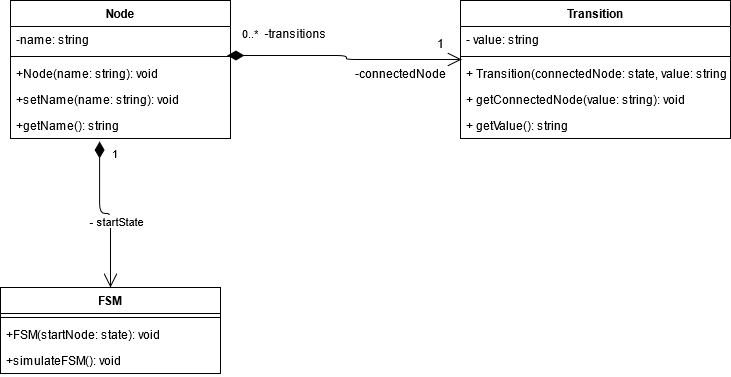

The diagram above was exported from draw.io. Its source (the exported page's mxGraphModel, read from the mxfile embedded in the PNG):
<mxGraphModel dx="2486" dy="1342" grid="1" gridSize="10" guides="1" tooltips="1" connect="1" arrows="1" fold="1" page="1" pageScale="1" pageWidth="850" pageHeight="1100" math="0" shadow="0">
  <root>
    <mxCell id="0" />
    <mxCell id="1" parent="0" />
    <mxCell id="9groVVA8LqdWQ9SbP56R-1" value="Node" style="swimlane;fontStyle=1;align=center;verticalAlign=top;childLayout=stackLayout;horizontal=1;startSize=26;horizontalStack=0;resizeParent=1;resizeParentMax=0;resizeLast=0;collapsible=1;marginBottom=0;" parent="1" vertex="1">
      <mxGeometry x="90" y="157" width="220" height="138" as="geometry" />
    </mxCell>
    <mxCell id="jgzG7_gQfHXFFT-etjzq-5" value="-name: string" style="text;strokeColor=none;fillColor=none;align=left;verticalAlign=top;spacingLeft=4;spacingRight=4;overflow=hidden;rotatable=0;points=[[0,0.5],[1,0.5]];portConstraint=eastwest;" parent="9groVVA8LqdWQ9SbP56R-1" vertex="1">
      <mxGeometry y="26" width="220" height="26" as="geometry" />
    </mxCell>
    <mxCell id="9groVVA8LqdWQ9SbP56R-3" value="" style="line;strokeWidth=1;fillColor=none;align=left;verticalAlign=middle;spacingTop=-1;spacingLeft=3;spacingRight=3;rotatable=0;labelPosition=right;points=[];portConstraint=eastwest;" parent="9groVVA8LqdWQ9SbP56R-1" vertex="1">
      <mxGeometry y="52" width="220" height="8" as="geometry" />
    </mxCell>
    <mxCell id="jgzG7_gQfHXFFT-etjzq-6" value="+Node(name: string): void" style="text;strokeColor=none;fillColor=none;align=left;verticalAlign=top;spacingLeft=4;spacingRight=4;overflow=hidden;rotatable=0;points=[[0,0.5],[1,0.5]];portConstraint=eastwest;" parent="9groVVA8LqdWQ9SbP56R-1" vertex="1">
      <mxGeometry y="60" width="220" height="26" as="geometry" />
    </mxCell>
    <mxCell id="jgzG7_gQfHXFFT-etjzq-12" value="+setName(name: string): void" style="text;strokeColor=none;fillColor=none;align=left;verticalAlign=top;spacingLeft=4;spacingRight=4;overflow=hidden;rotatable=0;points=[[0,0.5],[1,0.5]];portConstraint=eastwest;" parent="9groVVA8LqdWQ9SbP56R-1" vertex="1">
      <mxGeometry y="86" width="220" height="26" as="geometry" />
    </mxCell>
    <mxCell id="jgzG7_gQfHXFFT-etjzq-8" value="+getName(): string" style="text;strokeColor=none;fillColor=none;align=left;verticalAlign=top;spacingLeft=4;spacingRight=4;overflow=hidden;rotatable=0;points=[[0,0.5],[1,0.5]];portConstraint=eastwest;" parent="9groVVA8LqdWQ9SbP56R-1" vertex="1">
      <mxGeometry y="112" width="220" height="26" as="geometry" />
    </mxCell>
    <mxCell id="jaSuutyUQl7mGh_Q0g_W-1" value="Transition" style="swimlane;fontStyle=1;align=center;verticalAlign=top;childLayout=stackLayout;horizontal=1;startSize=26;horizontalStack=0;resizeParent=1;resizeParentMax=0;resizeLast=0;collapsible=1;marginBottom=0;" parent="1" vertex="1">
      <mxGeometry x="540" y="157" width="270" height="138" as="geometry" />
    </mxCell>
    <mxCell id="jaSuutyUQl7mGh_Q0g_W-2" value="- value: string " style="text;strokeColor=none;fillColor=none;align=left;verticalAlign=top;spacingLeft=4;spacingRight=4;overflow=hidden;rotatable=0;points=[[0,0.5],[1,0.5]];portConstraint=eastwest;" parent="jaSuutyUQl7mGh_Q0g_W-1" vertex="1">
      <mxGeometry y="26" width="270" height="26" as="geometry" />
    </mxCell>
    <mxCell id="jaSuutyUQl7mGh_Q0g_W-3" value="" style="line;strokeWidth=1;fillColor=none;align=left;verticalAlign=middle;spacingTop=-1;spacingLeft=3;spacingRight=3;rotatable=0;labelPosition=right;points=[];portConstraint=eastwest;" parent="jaSuutyUQl7mGh_Q0g_W-1" vertex="1">
      <mxGeometry y="52" width="270" height="8" as="geometry" />
    </mxCell>
    <mxCell id="jaSuutyUQl7mGh_Q0g_W-4" value="+ Transition(connectedNode: state, value: string): void " style="text;strokeColor=none;fillColor=none;align=left;verticalAlign=top;spacingLeft=4;spacingRight=4;overflow=hidden;rotatable=0;points=[[0,0.5],[1,0.5]];portConstraint=eastwest;" parent="jaSuutyUQl7mGh_Q0g_W-1" vertex="1">
      <mxGeometry y="60" width="270" height="26" as="geometry" />
    </mxCell>
    <mxCell id="jgzG7_gQfHXFFT-etjzq-17" value="+ getConnectedNode(value: string): void " style="text;strokeColor=none;fillColor=none;align=left;verticalAlign=top;spacingLeft=4;spacingRight=4;overflow=hidden;rotatable=0;points=[[0,0.5],[1,0.5]];portConstraint=eastwest;" parent="jaSuutyUQl7mGh_Q0g_W-1" vertex="1">
      <mxGeometry y="86" width="270" height="26" as="geometry" />
    </mxCell>
    <mxCell id="jgzG7_gQfHXFFT-etjzq-32" value="+ getValue(): string " style="text;strokeColor=none;fillColor=none;align=left;verticalAlign=top;spacingLeft=4;spacingRight=4;overflow=hidden;rotatable=0;points=[[0,0.5],[1,0.5]];portConstraint=eastwest;" parent="jaSuutyUQl7mGh_Q0g_W-1" vertex="1">
      <mxGeometry y="112" width="270" height="26" as="geometry" />
    </mxCell>
    <mxCell id="2-ta977ib2K9jeKueDt4-1" value="FSM" style="swimlane;fontStyle=1;align=center;verticalAlign=top;childLayout=stackLayout;horizontal=1;startSize=26;horizontalStack=0;resizeParent=1;resizeParentMax=0;resizeLast=0;collapsible=1;marginBottom=0;" parent="1" vertex="1">
      <mxGeometry x="80" y="444" width="220" height="86" as="geometry" />
    </mxCell>
    <mxCell id="2-ta977ib2K9jeKueDt4-3" value="" style="line;strokeWidth=1;fillColor=none;align=left;verticalAlign=middle;spacingTop=-1;spacingLeft=3;spacingRight=3;rotatable=0;labelPosition=right;points=[];portConstraint=eastwest;" parent="2-ta977ib2K9jeKueDt4-1" vertex="1">
      <mxGeometry y="26" width="220" height="8" as="geometry" />
    </mxCell>
    <mxCell id="yh502RAWTz697QVAfg6e-1" value="+FSM(startNode: state): void" style="text;strokeColor=none;fillColor=none;align=left;verticalAlign=top;spacingLeft=4;spacingRight=4;overflow=hidden;rotatable=0;points=[[0,0.5],[1,0.5]];portConstraint=eastwest;" parent="2-ta977ib2K9jeKueDt4-1" vertex="1">
      <mxGeometry y="34" width="220" height="26" as="geometry" />
    </mxCell>
    <mxCell id="jgzG7_gQfHXFFT-etjzq-28" value="+simulateFSM(): void" style="text;strokeColor=none;fillColor=none;align=left;verticalAlign=top;spacingLeft=4;spacingRight=4;overflow=hidden;rotatable=0;points=[[0,0.5],[1,0.5]];portConstraint=eastwest;" parent="2-ta977ib2K9jeKueDt4-1" vertex="1">
      <mxGeometry y="60" width="220" height="26" as="geometry" />
    </mxCell>
    <mxCell id="jgzG7_gQfHXFFT-etjzq-13" value="0..*" style="endArrow=open;html=1;endSize=12;startArrow=diamondThin;startSize=14;startFill=1;edgeStyle=orthogonalEdgeStyle;align=left;verticalAlign=bottom;exitX=0.986;exitY=-0.192;exitDx=0;exitDy=0;exitPerimeter=0;entryX=0.004;entryY=0.269;entryDx=0;entryDy=0;entryPerimeter=0;" parent="1" source="jgzG7_gQfHXFFT-etjzq-6" edge="1">
      <mxGeometry x="-0.8902" y="12" relative="1" as="geometry">
        <mxPoint x="345" y="230" as="sourcePoint" />
        <mxPoint x="541.0799999999999" y="215.99400000000003" as="targetPoint" />
        <Array as="points">
          <mxPoint x="426" y="212" />
          <mxPoint x="426" y="216" />
        </Array>
        <mxPoint as="offset" />
      </mxGeometry>
    </mxCell>
    <mxCell id="jgzG7_gQfHXFFT-etjzq-14" value="1" style="text;html=1;align=center;verticalAlign=middle;resizable=0;points=[];autosize=1;strokeColor=none;" parent="1" vertex="1">
      <mxGeometry x="510" y="190" width="20" height="20" as="geometry" />
    </mxCell>
    <mxCell id="jgzG7_gQfHXFFT-etjzq-15" value="-transitions" style="text;html=1;align=center;verticalAlign=middle;resizable=0;points=[];autosize=1;strokeColor=none;" parent="1" vertex="1">
      <mxGeometry x="340" y="180" width="70" height="20" as="geometry" />
    </mxCell>
    <mxCell id="jgzG7_gQfHXFFT-etjzq-16" value="-connectedNode" style="text;html=1;align=center;verticalAlign=middle;resizable=0;points=[];autosize=1;strokeColor=none;" parent="1" vertex="1">
      <mxGeometry x="430" y="220" width="100" height="20" as="geometry" />
    </mxCell>
    <mxCell id="jgzG7_gQfHXFFT-etjzq-30" value="1" style="endArrow=open;html=1;endSize=12;startArrow=diamondThin;startSize=14;startFill=1;edgeStyle=orthogonalEdgeStyle;align=left;verticalAlign=bottom;exitX=0.405;exitY=1.115;exitDx=0;exitDy=0;exitPerimeter=0;" parent="1" source="jgzG7_gQfHXFFT-etjzq-8" target="2-ta977ib2K9jeKueDt4-1" edge="1">
      <mxGeometry x="-0.7195" y="11" relative="1" as="geometry">
        <mxPoint x="150" y="360" as="sourcePoint" />
        <mxPoint x="310" y="360" as="targetPoint" />
        <Array as="points">
          <mxPoint x="179" y="370" />
          <mxPoint x="190" y="370" />
        </Array>
        <mxPoint as="offset" />
      </mxGeometry>
    </mxCell>
    <mxCell id="jgzG7_gQfHXFFT-etjzq-31" value="- startState" style="edgeLabel;html=1;align=center;verticalAlign=middle;resizable=0;points=[];" parent="jgzG7_gQfHXFFT-etjzq-30" vertex="1" connectable="0">
      <mxGeometry x="0.146" y="5" relative="1" as="geometry">
        <mxPoint as="offset" />
      </mxGeometry>
    </mxCell>
  </root>
</mxGraphModel>